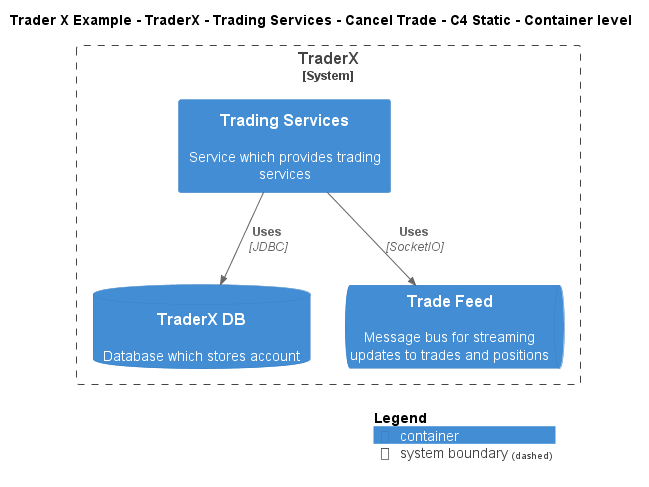

The diagram above was rendered by PlantUML. Its source (embedded in the PNG):
@startuml
!include ..\..\..\..\..\..\..\.c4s\C4_Container.puml

AddElementTag("c4interflow:lifecycle:new", $bgColor=green, $fontColor=#ffffff, $borderColor=green, $shadowing="False")
AddElementTag("c4interflow:lifecycle:changed", $bgColor=orange, $fontColor=#ffffff, $borderColor=orange, $shadowing="False")
AddElementTag("c4interflow:lifecycle:removed", $bgColor=red, $fontColor=#ffffff, $borderColor=red, $shadowing="False")

AddRelTag("c4interflow:lifecycle:new", $textColor=green, $lineColor=green)
AddRelTag("c4interflow:lifecycle:changed", $textColor=orange, $lineColor=orange)
AddRelTag("c4interflow:lifecycle:removed", $textColor=red, $lineColor=red)

SHOW_PERSON_PORTRAIT()
LAYOUT_TOP_DOWN()

skinparam linetype polyline

title Trader X Example - TraderX - Trading Services - Cancel Trade - C4 Static - Container level


System_Boundary(TraderXExample.SoftwareSystems.TraderX, "TraderX") {
    Container(TraderXExample.SoftwareSystems.TraderX.Containers.TradingServices, "Trading Services", "", "Service which provides trading services")
    ContainerDb(TraderXExample.SoftwareSystems.TraderX.Containers.TraderXDB, "TraderX DB", "", "Database which stores account")
    ContainerQueue(TraderXExample.SoftwareSystems.TraderX.Containers.TradeFeed, "Trade Feed", "", "Message bus for streaming updates to trades and positions")
}

Rel(TraderXExample.SoftwareSystems.TraderX.Containers.TradingServices, TraderXExample.SoftwareSystems.TraderX.Containers.TraderXDB, "Uses", "JDBC", $tags="protocol:jdbc")
Rel(TraderXExample.SoftwareSystems.TraderX.Containers.TradingServices, TraderXExample.SoftwareSystems.TraderX.Containers.TradeFeed, "Uses", "SocketIO", $tags="protocol:socketio")


SHOW_LEGEND()
@enduml